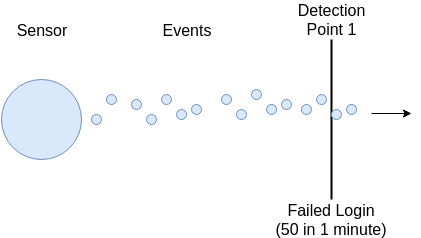

The diagram above was exported from draw.io. Its source (the exported page's mxGraphModel, read from the mxfile embedded in the PNG):
<mxGraphModel dx="1426" dy="785" grid="1" gridSize="10" guides="1" tooltips="1" connect="1" arrows="1" fold="1" page="1" pageScale="1" pageWidth="425" pageHeight="250" math="0" shadow="0">
  <root>
    <mxCell id="0" />
    <mxCell id="1" parent="0" />
    <mxCell id="707ac44ac42ea159-1" value="" style="ellipse;whiteSpace=wrap;html=1;fillColor=#dae8fc;strokeColor=#6c8ebf;" vertex="1" parent="1">
      <mxGeometry y="80" width="80" height="80" as="geometry" />
    </mxCell>
    <mxCell id="707ac44ac42ea159-2" value="" style="ellipse;whiteSpace=wrap;html=1;fillColor=#dae8fc;strokeColor=#6c8ebf;" vertex="1" parent="1">
      <mxGeometry x="130" y="100" width="10" height="10" as="geometry" />
    </mxCell>
    <mxCell id="707ac44ac42ea159-3" value="" style="ellipse;whiteSpace=wrap;html=1;fillColor=#dae8fc;strokeColor=#6c8ebf;" vertex="1" parent="1">
      <mxGeometry x="145" y="115" width="10" height="10" as="geometry" />
    </mxCell>
    <mxCell id="707ac44ac42ea159-4" value="" style="ellipse;whiteSpace=wrap;html=1;fillColor=#dae8fc;strokeColor=#6c8ebf;" vertex="1" parent="1">
      <mxGeometry x="160" y="95" width="10" height="10" as="geometry" />
    </mxCell>
    <mxCell id="707ac44ac42ea159-5" value="" style="ellipse;whiteSpace=wrap;html=1;fillColor=#dae8fc;strokeColor=#6c8ebf;" vertex="1" parent="1">
      <mxGeometry x="175" y="110" width="10" height="10" as="geometry" />
    </mxCell>
    <mxCell id="707ac44ac42ea159-6" value="" style="ellipse;whiteSpace=wrap;html=1;fillColor=#dae8fc;strokeColor=#6c8ebf;" vertex="1" parent="1">
      <mxGeometry x="190" y="105" width="10" height="10" as="geometry" />
    </mxCell>
    <mxCell id="707ac44ac42ea159-9" value="Sensor" style="text;html=1;strokeColor=none;fillColor=none;align=center;verticalAlign=middle;whiteSpace=wrap;fontSize=16;" vertex="1" parent="1">
      <mxGeometry x="20" y="20" width="40" height="20" as="geometry" />
    </mxCell>
    <mxCell id="707ac44ac42ea159-10" value="Events" style="text;html=1;strokeColor=none;fillColor=none;align=center;verticalAlign=middle;whiteSpace=wrap;fontSize=16;" vertex="1" parent="1">
      <mxGeometry x="165" y="20" width="40" height="20" as="geometry" />
    </mxCell>
    <mxCell id="707ac44ac42ea159-11" value="" style="line;strokeWidth=2;direction=south;html=1;" vertex="1" parent="1">
      <mxGeometry x="325" y="40" width="10" height="160" as="geometry" />
    </mxCell>
    <mxCell id="707ac44ac42ea159-12" value="Detection Point 1" style="text;html=1;strokeColor=none;fillColor=none;align=center;verticalAlign=middle;whiteSpace=wrap;fontSize=16;" vertex="1" parent="1">
      <mxGeometry x="310" y="10" width="40" height="20" as="geometry" />
    </mxCell>
    <mxCell id="707ac44ac42ea159-14" value="" style="endArrow=classic;html=1;" edge="1" parent="1">
      <mxGeometry width="50" height="50" relative="1" as="geometry">
        <mxPoint x="370" y="114" as="sourcePoint" />
        <mxPoint x="410" y="114" as="targetPoint" />
      </mxGeometry>
    </mxCell>
    <mxCell id="707ac44ac42ea159-15" value="Failed Login&lt;br&gt;(50 in 1 minute)" style="text;html=1;strokeColor=none;fillColor=none;align=center;verticalAlign=middle;whiteSpace=wrap;fontSize=16;" vertex="1" parent="1">
      <mxGeometry x="260" y="210" width="140" height="20" as="geometry" />
    </mxCell>
    <mxCell id="707ac44ac42ea159-17" value="" style="ellipse;whiteSpace=wrap;html=1;fillColor=#dae8fc;strokeColor=#6c8ebf;" vertex="1" parent="1">
      <mxGeometry x="220" y="95" width="10" height="10" as="geometry" />
    </mxCell>
    <mxCell id="707ac44ac42ea159-18" value="" style="ellipse;whiteSpace=wrap;html=1;fillColor=#dae8fc;strokeColor=#6c8ebf;" vertex="1" parent="1">
      <mxGeometry x="235" y="110" width="10" height="10" as="geometry" />
    </mxCell>
    <mxCell id="707ac44ac42ea159-19" value="" style="ellipse;whiteSpace=wrap;html=1;fillColor=#dae8fc;strokeColor=#6c8ebf;" vertex="1" parent="1">
      <mxGeometry x="250" y="90" width="10" height="10" as="geometry" />
    </mxCell>
    <mxCell id="707ac44ac42ea159-20" value="" style="ellipse;whiteSpace=wrap;html=1;fillColor=#dae8fc;strokeColor=#6c8ebf;" vertex="1" parent="1">
      <mxGeometry x="265" y="105" width="10" height="10" as="geometry" />
    </mxCell>
    <mxCell id="707ac44ac42ea159-21" value="" style="ellipse;whiteSpace=wrap;html=1;fillColor=#dae8fc;strokeColor=#6c8ebf;" vertex="1" parent="1">
      <mxGeometry x="280" y="100" width="10" height="10" as="geometry" />
    </mxCell>
    <mxCell id="707ac44ac42ea159-26" value="" style="ellipse;whiteSpace=wrap;html=1;fillColor=#dae8fc;strokeColor=#6c8ebf;" vertex="1" parent="1">
      <mxGeometry x="300" y="105" width="10" height="10" as="geometry" />
    </mxCell>
    <mxCell id="707ac44ac42ea159-30" value="" style="ellipse;whiteSpace=wrap;html=1;fillColor=#dae8fc;strokeColor=#6c8ebf;" vertex="1" parent="1">
      <mxGeometry x="315" y="95" width="10" height="10" as="geometry" />
    </mxCell>
    <mxCell id="707ac44ac42ea159-31" value="" style="ellipse;whiteSpace=wrap;html=1;fillColor=#dae8fc;strokeColor=#6c8ebf;" vertex="1" parent="1">
      <mxGeometry x="330" y="110" width="10" height="10" as="geometry" />
    </mxCell>
    <mxCell id="707ac44ac42ea159-32" value="" style="ellipse;whiteSpace=wrap;html=1;fillColor=#dae8fc;strokeColor=#6c8ebf;" vertex="1" parent="1">
      <mxGeometry x="345" y="105" width="10" height="10" as="geometry" />
    </mxCell>
    <mxCell id="707ac44ac42ea159-33" value="" style="ellipse;whiteSpace=wrap;html=1;fillColor=#dae8fc;strokeColor=#6c8ebf;" vertex="1" parent="1">
      <mxGeometry x="90" y="115" width="10" height="10" as="geometry" />
    </mxCell>
    <mxCell id="707ac44ac42ea159-34" value="" style="ellipse;whiteSpace=wrap;html=1;fillColor=#dae8fc;strokeColor=#6c8ebf;" vertex="1" parent="1">
      <mxGeometry x="105" y="95" width="10" height="10" as="geometry" />
    </mxCell>
  </root>
</mxGraphModel>